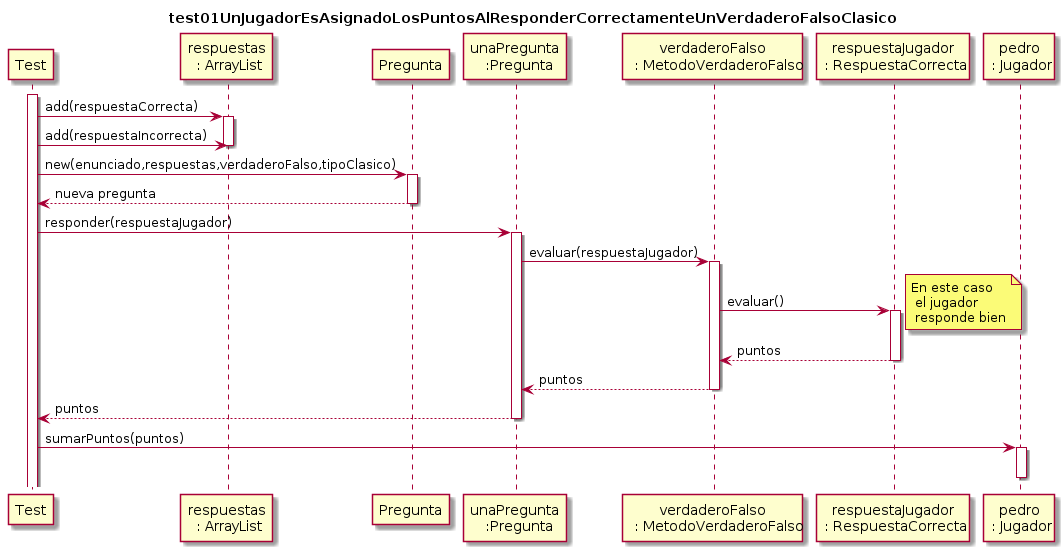

The diagram above was rendered by PlantUML. Its source (embedded in the PNG):
@startuml
title test01UnJugadorEsAsignadoLosPuntosAlResponderCorrectamenteUnVerdaderoFalsoClasico
participant Test
participant "respuestas \n: ArrayList" as respuestas
participant Pregunta
participant "unaPregunta \n :Pregunta" as pregunta
participant "verdaderoFalso \n : MetodoVerdaderoFalso" as metodo
participant "respuestaJugador \n: RespuestaCorrecta" as respuesta
participant "pedro \n: Jugador" as jugador

activate Test
Test -> respuestas: add(respuestaCorrecta)
activate respuestas
Test -> respuestas: add(respuestaIncorrecta)
deactivate respuestas

Test -> Pregunta: new(enunciado,respuestas,verdaderoFalso,tipoClasico)
activate Pregunta
Pregunta --> Test: nueva pregunta
deactivate Pregunta

Test -> pregunta : responder(respuestaJugador)
activate pregunta
pregunta -> metodo: evaluar(respuestaJugador)
activate metodo
metodo -> respuesta : evaluar()
activate respuesta
note right : En este caso \n el jugador \n responde bien 
respuesta --> metodo : puntos
deactivate respuesta
metodo --> pregunta: puntos
deactivate metodo
pregunta --> Test: puntos
deactivate pregunta

Test -> jugador : sumarPuntos(puntos)
activate jugador
deactivate jugador
@enduml